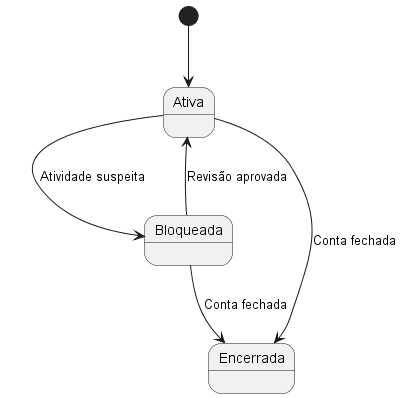

The diagram above was rendered by PlantUML. Its source (embedded in the PNG):
@startuml
[*] --> Ativa
Ativa --> Bloqueada : Atividade suspeita
Bloqueada --> Ativa : Revisão aprovada
Bloqueada --> Encerrada : Conta fechada
Ativa --> Encerrada : Conta fechada
@enduml